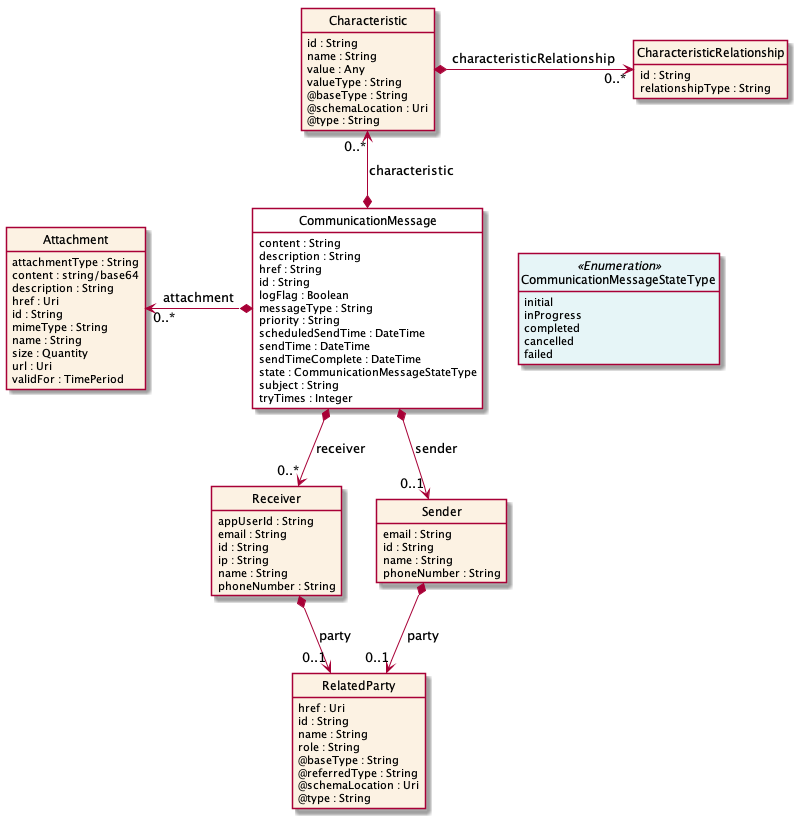

The diagram above was rendered by PlantUML. Its source (embedded in the PNG):
@startuml
hide circle
hide methods
hide stereotype
show <<Enumeration>> stereotype
skinparam class {
   BackgroundColor<<Enumeration>> #E6F5F7
   BackgroundColor<<Ref>> #FFFFE0
   BackgroundColor<<Pivot>> #FFFFFFF
   BackgroundColor #FCF2E3
}

class CommunicationMessage  <<Pivot>> {
    content : String
    description : String
    href : String
    id : String
    logFlag : Boolean
    messageType : String
    priority : String
    scheduledSendTime : DateTime
    sendTime : DateTime
    sendTimeComplete : DateTime
    state : CommunicationMessageStateType
    subject : String
    tryTimes : Integer
}

class CommunicationMessageStateType <<Enumeration>> {
    initial
    inProgress
    completed
    cancelled
    failed
}

class Receiver  {
    appUserId : String
    email : String
    id : String
    ip : String
    name : String
    phoneNumber : String
}

class RelatedParty  {
    href : Uri
    id : String
    name : String
    role : String
    @baseType : String
    @referredType : String
    @schemaLocation : Uri
    @type : String
}

class Characteristic  {
    id : String
    name : String
    value : Any
    valueType : String
    @baseType : String
    @schemaLocation : Uri
    @type : String
}

class CharacteristicRelationship  {
    id : String
    relationshipType : String
}

class Attachment  {
    attachmentType : String
    content : string/base64
    description : String
    href : Uri
    id : String
    mimeType : String
    name : String
    size : Quantity
    url : Uri
    validFor : TimePeriod
}

class Sender  {
    email : String
    id : String
    name : String
    phoneNumber : String
}

CommunicationMessage -right[hidden]-> CommunicationMessageStateType

CommunicationMessage *-->  "0..1" Sender : sender

CommunicationMessage *-->  "0..*" Receiver : receiver

Receiver *-->  "0..1" RelatedParty : party

Sender *-->  "0..1" RelatedParty : party

Attachment "0..*" <-left-* CommunicationMessage : attachment

Characteristic "0..*" <--* CommunicationMessage : characteristic

Characteristic *-right-> "0..*" CharacteristicRelationship : characteristicRelationship

@enduml